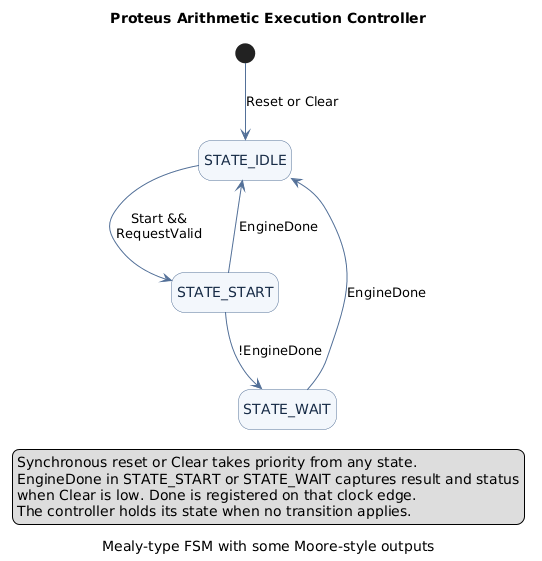

The diagram above was rendered by PlantUML. Its source (embedded in the PNG):
@startuml
title Proteus Arithmetic Execution Controller
caption Mealy-type FSM with some Moore-style outputs

hide empty description
skinparam shadowing false
skinparam state {
    BackgroundColor #F3F7FC
    BorderColor #537098
    FontColor #172B46
}
skinparam ArrowColor #537098

state "STATE_IDLE" as Idle
state "STATE_START" as StartState
state "STATE_WAIT" as WaitState

[*] -down-> Idle : Reset or Clear

Idle -down-> StartState : Start &&\nRequestValid
StartState -up-> Idle : EngineDone
StartState -down-> WaitState : !EngineDone
WaitState -right-> Idle : EngineDone

legend bottom
  Synchronous reset or Clear takes priority from any state.
  EngineDone in STATE_START or STATE_WAIT captures result and status
  when Clear is low. Done is registered on that clock edge.
  The controller holds its state when no transition applies.
endlegend
@enduml